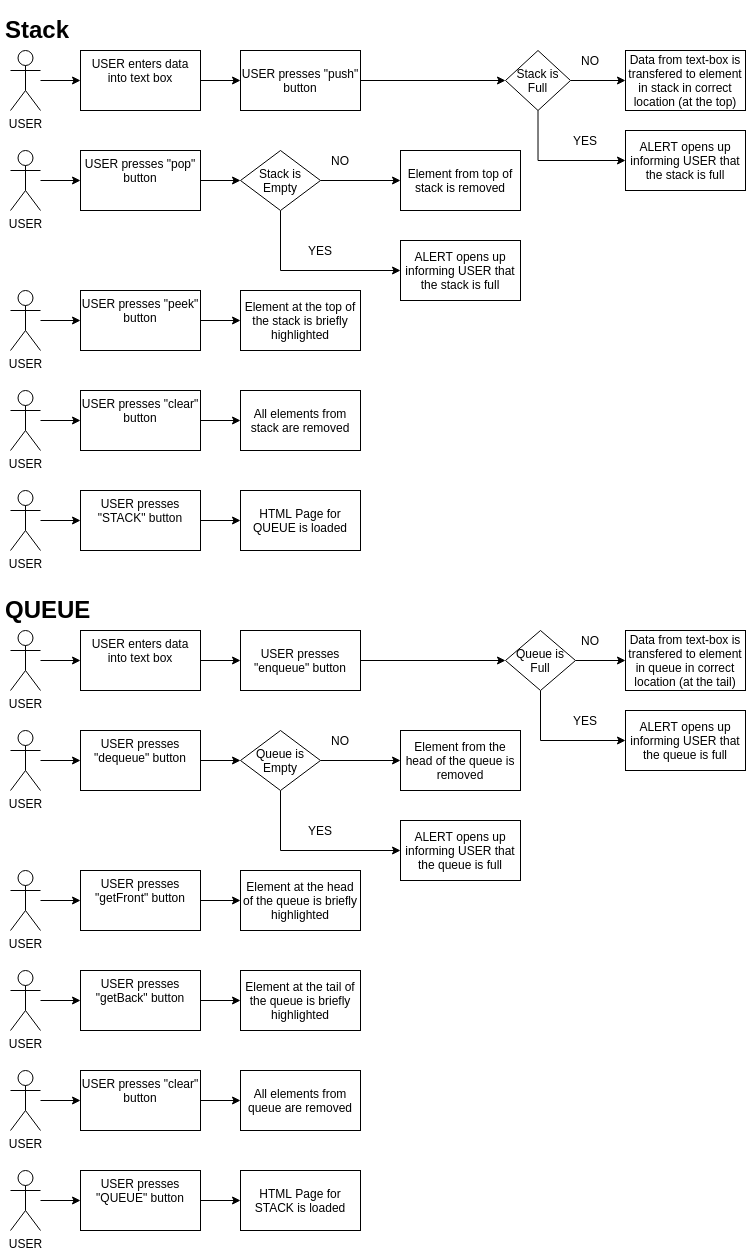

The diagram above was exported from draw.io. Its source (the exported page's mxGraphModel, read from the mxfile embedded in the PNG):
<mxGraphModel dx="1004" dy="550" grid="1" gridSize="10" guides="1" tooltips="1" connect="1" arrows="1" fold="1" page="1" pageScale="1" pageWidth="850" pageHeight="1100" background="#FFFFFF" math="0" shadow="0">
  <root>
    <mxCell id="0" />
    <mxCell id="1" parent="0" />
    <mxCell id="4" style="edgeStyle=orthogonalEdgeStyle;rounded=0;orthogonalLoop=1;jettySize=auto;html=1;exitX=0.5;exitY=1;exitDx=0;exitDy=0;" parent="1" edge="1">
      <mxGeometry relative="1" as="geometry">
        <mxPoint x="100" y="120" as="sourcePoint" />
        <mxPoint x="100" y="120" as="targetPoint" />
      </mxGeometry>
    </mxCell>
    <mxCell id="9" value="" style="edgeStyle=orthogonalEdgeStyle;rounded=0;orthogonalLoop=1;jettySize=auto;html=1;" parent="1" source="5" target="8" edge="1">
      <mxGeometry relative="1" as="geometry" />
    </mxCell>
    <mxCell id="5" value="USER" style="shape=umlActor;verticalLabelPosition=bottom;verticalAlign=top;html=1;outlineConnect=0;" parent="1" vertex="1">
      <mxGeometry x="10" y="50" width="30" height="60" as="geometry" />
    </mxCell>
    <mxCell id="11" style="edgeStyle=orthogonalEdgeStyle;rounded=0;orthogonalLoop=1;jettySize=auto;html=1;exitX=1;exitY=0.5;exitDx=0;exitDy=0;entryX=0;entryY=0.5;entryDx=0;entryDy=0;" parent="1" source="8" target="10" edge="1">
      <mxGeometry relative="1" as="geometry" />
    </mxCell>
    <mxCell id="8" value="USER enters data into text box" style="whiteSpace=wrap;html=1;verticalAlign=top;" parent="1" vertex="1">
      <mxGeometry x="80" y="50" width="120" height="60" as="geometry" />
    </mxCell>
    <mxCell id="44" value="" style="edgeStyle=orthogonalEdgeStyle;rounded=0;orthogonalLoop=1;jettySize=auto;html=1;" edge="1" parent="1" source="10" target="41">
      <mxGeometry relative="1" as="geometry" />
    </mxCell>
    <mxCell id="10" value="USER presses &quot;push&quot; button" style="rounded=0;whiteSpace=wrap;html=1;" parent="1" vertex="1">
      <mxGeometry x="240" y="50" width="120" height="60" as="geometry" />
    </mxCell>
    <mxCell id="12" value="Data from text-box is transfered to element in stack in correct location (at the top)" style="rounded=0;whiteSpace=wrap;html=1;" parent="1" vertex="1">
      <mxGeometry x="625" y="50" width="120" height="60" as="geometry" />
    </mxCell>
    <mxCell id="14" style="edgeStyle=orthogonalEdgeStyle;rounded=0;orthogonalLoop=1;jettySize=auto;html=1;exitX=0.5;exitY=1;exitDx=0;exitDy=0;" edge="1" parent="1">
      <mxGeometry relative="1" as="geometry">
        <mxPoint x="100" y="220" as="sourcePoint" />
        <mxPoint x="100" y="220" as="targetPoint" />
      </mxGeometry>
    </mxCell>
    <mxCell id="15" value="" style="edgeStyle=orthogonalEdgeStyle;rounded=0;orthogonalLoop=1;jettySize=auto;html=1;" edge="1" source="16" target="18" parent="1">
      <mxGeometry relative="1" as="geometry" />
    </mxCell>
    <mxCell id="16" value="USER" style="shape=umlActor;verticalLabelPosition=bottom;verticalAlign=top;html=1;outlineConnect=0;" vertex="1" parent="1">
      <mxGeometry x="10" y="150" width="30" height="60" as="geometry" />
    </mxCell>
    <mxCell id="53" style="edgeStyle=orthogonalEdgeStyle;rounded=0;orthogonalLoop=1;jettySize=auto;html=1;exitX=1;exitY=0.5;exitDx=0;exitDy=0;entryX=0;entryY=0.5;entryDx=0;entryDy=0;" edge="1" parent="1" source="18" target="51">
      <mxGeometry relative="1" as="geometry" />
    </mxCell>
    <mxCell id="18" value="USER presses &quot;pop&quot; button" style="whiteSpace=wrap;html=1;verticalAlign=top;" vertex="1" parent="1">
      <mxGeometry x="80" y="150" width="120" height="60" as="geometry" />
    </mxCell>
    <mxCell id="20" value="Element from top of stack is removed" style="rounded=0;whiteSpace=wrap;html=1;" vertex="1" parent="1">
      <mxGeometry x="400" y="150" width="120" height="60" as="geometry" />
    </mxCell>
    <mxCell id="22" style="edgeStyle=orthogonalEdgeStyle;rounded=0;orthogonalLoop=1;jettySize=auto;html=1;exitX=0.5;exitY=1;exitDx=0;exitDy=0;" edge="1" parent="1">
      <mxGeometry relative="1" as="geometry">
        <mxPoint x="100" y="360" as="sourcePoint" />
        <mxPoint x="100" y="360" as="targetPoint" />
      </mxGeometry>
    </mxCell>
    <mxCell id="23" value="" style="edgeStyle=orthogonalEdgeStyle;rounded=0;orthogonalLoop=1;jettySize=auto;html=1;" edge="1" source="24" target="26" parent="1">
      <mxGeometry relative="1" as="geometry" />
    </mxCell>
    <mxCell id="24" value="USER" style="shape=umlActor;verticalLabelPosition=bottom;verticalAlign=top;html=1;outlineConnect=0;" vertex="1" parent="1">
      <mxGeometry x="10" y="290" width="30" height="60" as="geometry" />
    </mxCell>
    <mxCell id="25" style="edgeStyle=orthogonalEdgeStyle;rounded=0;orthogonalLoop=1;jettySize=auto;html=1;exitX=1;exitY=0.5;exitDx=0;exitDy=0;entryX=0;entryY=0.5;entryDx=0;entryDy=0;" edge="1" source="26" target="27" parent="1">
      <mxGeometry relative="1" as="geometry" />
    </mxCell>
    <mxCell id="26" value="USER presses &quot;peek&quot; button" style="whiteSpace=wrap;html=1;verticalAlign=top;" vertex="1" parent="1">
      <mxGeometry x="80" y="290" width="120" height="60" as="geometry" />
    </mxCell>
    <mxCell id="27" value="Element at the top of the stack is briefly highlighted" style="rounded=0;whiteSpace=wrap;html=1;" vertex="1" parent="1">
      <mxGeometry x="240" y="290" width="120" height="60" as="geometry" />
    </mxCell>
    <mxCell id="28" style="edgeStyle=orthogonalEdgeStyle;rounded=0;orthogonalLoop=1;jettySize=auto;html=1;exitX=0.5;exitY=1;exitDx=0;exitDy=0;" edge="1" parent="1">
      <mxGeometry relative="1" as="geometry">
        <mxPoint x="100" y="560" as="sourcePoint" />
        <mxPoint x="100" y="560" as="targetPoint" />
      </mxGeometry>
    </mxCell>
    <mxCell id="29" value="" style="edgeStyle=orthogonalEdgeStyle;rounded=0;orthogonalLoop=1;jettySize=auto;html=1;" edge="1" source="30" target="32" parent="1">
      <mxGeometry relative="1" as="geometry" />
    </mxCell>
    <mxCell id="30" value="USER" style="shape=umlActor;verticalLabelPosition=bottom;verticalAlign=top;html=1;outlineConnect=0;" vertex="1" parent="1">
      <mxGeometry x="10" y="490" width="30" height="60" as="geometry" />
    </mxCell>
    <mxCell id="31" style="edgeStyle=orthogonalEdgeStyle;rounded=0;orthogonalLoop=1;jettySize=auto;html=1;exitX=1;exitY=0.5;exitDx=0;exitDy=0;entryX=0;entryY=0.5;entryDx=0;entryDy=0;" edge="1" source="32" target="33" parent="1">
      <mxGeometry relative="1" as="geometry" />
    </mxCell>
    <mxCell id="32" value="USER presses &quot;STACK&quot; button" style="whiteSpace=wrap;html=1;verticalAlign=top;" vertex="1" parent="1">
      <mxGeometry x="80" y="490" width="120" height="60" as="geometry" />
    </mxCell>
    <mxCell id="33" value="HTML Page for QUEUE is loaded" style="rounded=0;whiteSpace=wrap;html=1;" vertex="1" parent="1">
      <mxGeometry x="240" y="490" width="120" height="60" as="geometry" />
    </mxCell>
    <mxCell id="34" value="NO" style="text;html=1;strokeColor=none;fillColor=none;align=center;verticalAlign=middle;whiteSpace=wrap;rounded=0;" vertex="1" parent="1">
      <mxGeometry x="570" y="50" width="40" height="20" as="geometry" />
    </mxCell>
    <mxCell id="35" style="edgeStyle=orthogonalEdgeStyle;rounded=0;orthogonalLoop=1;jettySize=auto;html=1;exitX=0.5;exitY=1;exitDx=0;exitDy=0;" edge="1" parent="1">
      <mxGeometry relative="1" as="geometry">
        <mxPoint x="100" y="460" as="sourcePoint" />
        <mxPoint x="100" y="460" as="targetPoint" />
      </mxGeometry>
    </mxCell>
    <mxCell id="36" value="" style="edgeStyle=orthogonalEdgeStyle;rounded=0;orthogonalLoop=1;jettySize=auto;html=1;" edge="1" source="37" target="39" parent="1">
      <mxGeometry relative="1" as="geometry" />
    </mxCell>
    <mxCell id="37" value="USER" style="shape=umlActor;verticalLabelPosition=bottom;verticalAlign=top;html=1;outlineConnect=0;" vertex="1" parent="1">
      <mxGeometry x="10" y="390" width="30" height="60" as="geometry" />
    </mxCell>
    <mxCell id="38" style="edgeStyle=orthogonalEdgeStyle;rounded=0;orthogonalLoop=1;jettySize=auto;html=1;exitX=1;exitY=0.5;exitDx=0;exitDy=0;entryX=0;entryY=0.5;entryDx=0;entryDy=0;" edge="1" source="39" target="40" parent="1">
      <mxGeometry relative="1" as="geometry" />
    </mxCell>
    <mxCell id="39" value="USER presses &quot;clear&quot; button" style="whiteSpace=wrap;html=1;verticalAlign=top;" vertex="1" parent="1">
      <mxGeometry x="80" y="390" width="120" height="60" as="geometry" />
    </mxCell>
    <mxCell id="40" value="All elements from stack are removed" style="rounded=0;whiteSpace=wrap;html=1;" vertex="1" parent="1">
      <mxGeometry x="240" y="390" width="120" height="60" as="geometry" />
    </mxCell>
    <mxCell id="45" value="" style="edgeStyle=orthogonalEdgeStyle;rounded=0;orthogonalLoop=1;jettySize=auto;html=1;" edge="1" parent="1" source="41" target="12">
      <mxGeometry relative="1" as="geometry" />
    </mxCell>
    <mxCell id="46" style="edgeStyle=orthogonalEdgeStyle;rounded=0;orthogonalLoop=1;jettySize=auto;html=1;exitX=0.5;exitY=1;exitDx=0;exitDy=0;entryX=0;entryY=0.5;entryDx=0;entryDy=0;" edge="1" parent="1" source="41" target="43">
      <mxGeometry relative="1" as="geometry" />
    </mxCell>
    <mxCell id="41" value="Stack is Full" style="rhombus;whiteSpace=wrap;html=1;" vertex="1" parent="1">
      <mxGeometry x="505" y="50" width="65" height="60" as="geometry" />
    </mxCell>
    <mxCell id="43" value="ALERT opens up informing USER that the stack is full" style="rounded=0;whiteSpace=wrap;html=1;" vertex="1" parent="1">
      <mxGeometry x="625" y="130" width="120" height="60" as="geometry" />
    </mxCell>
    <mxCell id="47" value="&lt;h1&gt;Stack&lt;/h1&gt;" style="text;html=1;spacing=5;spacingTop=-20;whiteSpace=wrap;overflow=hidden;rounded=0;" vertex="1" parent="1">
      <mxGeometry y="10" width="80" height="40" as="geometry" />
    </mxCell>
    <mxCell id="49" value="YES" style="text;html=1;strokeColor=none;fillColor=none;align=center;verticalAlign=middle;whiteSpace=wrap;rounded=0;" vertex="1" parent="1">
      <mxGeometry x="565" y="130" width="40" height="20" as="geometry" />
    </mxCell>
    <mxCell id="52" style="edgeStyle=orthogonalEdgeStyle;rounded=0;orthogonalLoop=1;jettySize=auto;html=1;exitX=1;exitY=0.5;exitDx=0;exitDy=0;entryX=0;entryY=0.5;entryDx=0;entryDy=0;" edge="1" parent="1" source="51" target="20">
      <mxGeometry relative="1" as="geometry" />
    </mxCell>
    <mxCell id="55" style="edgeStyle=orthogonalEdgeStyle;rounded=0;orthogonalLoop=1;jettySize=auto;html=1;exitX=0.5;exitY=1;exitDx=0;exitDy=0;entryX=0;entryY=0.5;entryDx=0;entryDy=0;" edge="1" parent="1" source="51" target="54">
      <mxGeometry relative="1" as="geometry" />
    </mxCell>
    <mxCell id="51" value="Stack is Empty" style="rhombus;whiteSpace=wrap;html=1;" vertex="1" parent="1">
      <mxGeometry x="240" y="150" width="80" height="60" as="geometry" />
    </mxCell>
    <mxCell id="54" value="ALERT opens up informing USER that the stack is full" style="rounded=0;whiteSpace=wrap;html=1;" vertex="1" parent="1">
      <mxGeometry x="400" y="240" width="120" height="60" as="geometry" />
    </mxCell>
    <mxCell id="56" value="YES" style="text;html=1;strokeColor=none;fillColor=none;align=center;verticalAlign=middle;whiteSpace=wrap;rounded=0;" vertex="1" parent="1">
      <mxGeometry x="300" y="240" width="40" height="20" as="geometry" />
    </mxCell>
    <mxCell id="57" value="NO" style="text;html=1;strokeColor=none;fillColor=none;align=center;verticalAlign=middle;whiteSpace=wrap;rounded=0;" vertex="1" parent="1">
      <mxGeometry x="320" y="150" width="40" height="20" as="geometry" />
    </mxCell>
    <mxCell id="59" style="edgeStyle=orthogonalEdgeStyle;rounded=0;orthogonalLoop=1;jettySize=auto;html=1;exitX=0.5;exitY=1;exitDx=0;exitDy=0;" edge="1" parent="1">
      <mxGeometry relative="1" as="geometry">
        <mxPoint x="100" y="700" as="sourcePoint" />
        <mxPoint x="100" y="700" as="targetPoint" />
      </mxGeometry>
    </mxCell>
    <mxCell id="60" value="" style="edgeStyle=orthogonalEdgeStyle;rounded=0;orthogonalLoop=1;jettySize=auto;html=1;" edge="1" source="61" target="63" parent="1">
      <mxGeometry relative="1" as="geometry" />
    </mxCell>
    <mxCell id="61" value="USER" style="shape=umlActor;verticalLabelPosition=bottom;verticalAlign=top;html=1;outlineConnect=0;" vertex="1" parent="1">
      <mxGeometry x="10" y="630" width="30" height="60" as="geometry" />
    </mxCell>
    <mxCell id="62" style="edgeStyle=orthogonalEdgeStyle;rounded=0;orthogonalLoop=1;jettySize=auto;html=1;exitX=1;exitY=0.5;exitDx=0;exitDy=0;entryX=0;entryY=0.5;entryDx=0;entryDy=0;" edge="1" source="63" target="65" parent="1">
      <mxGeometry relative="1" as="geometry" />
    </mxCell>
    <mxCell id="63" value="USER enters data into text box" style="whiteSpace=wrap;html=1;verticalAlign=top;" vertex="1" parent="1">
      <mxGeometry x="80" y="630" width="120" height="60" as="geometry" />
    </mxCell>
    <mxCell id="64" value="" style="edgeStyle=orthogonalEdgeStyle;rounded=0;orthogonalLoop=1;jettySize=auto;html=1;" edge="1" source="65" target="94" parent="1">
      <mxGeometry relative="1" as="geometry" />
    </mxCell>
    <mxCell id="65" value="USER presses &quot;enqueue&quot; button" style="rounded=0;whiteSpace=wrap;html=1;" vertex="1" parent="1">
      <mxGeometry x="240" y="630" width="120" height="60" as="geometry" />
    </mxCell>
    <mxCell id="66" value="Data from text-box is transfered to element in queue in correct location (at the tail)" style="rounded=0;whiteSpace=wrap;html=1;" vertex="1" parent="1">
      <mxGeometry x="625" y="630" width="120" height="60" as="geometry" />
    </mxCell>
    <mxCell id="67" style="edgeStyle=orthogonalEdgeStyle;rounded=0;orthogonalLoop=1;jettySize=auto;html=1;exitX=0.5;exitY=1;exitDx=0;exitDy=0;" edge="1" parent="1">
      <mxGeometry relative="1" as="geometry">
        <mxPoint x="100" y="800" as="sourcePoint" />
        <mxPoint x="100" y="800" as="targetPoint" />
      </mxGeometry>
    </mxCell>
    <mxCell id="68" value="" style="edgeStyle=orthogonalEdgeStyle;rounded=0;orthogonalLoop=1;jettySize=auto;html=1;" edge="1" source="69" target="71" parent="1">
      <mxGeometry relative="1" as="geometry" />
    </mxCell>
    <mxCell id="69" value="USER" style="shape=umlActor;verticalLabelPosition=bottom;verticalAlign=top;html=1;outlineConnect=0;" vertex="1" parent="1">
      <mxGeometry x="10" y="730" width="30" height="60" as="geometry" />
    </mxCell>
    <mxCell id="70" style="edgeStyle=orthogonalEdgeStyle;rounded=0;orthogonalLoop=1;jettySize=auto;html=1;exitX=1;exitY=0.5;exitDx=0;exitDy=0;entryX=0;entryY=0.5;entryDx=0;entryDy=0;" edge="1" source="71" target="100" parent="1">
      <mxGeometry relative="1" as="geometry" />
    </mxCell>
    <mxCell id="71" value="USER presses &quot;dequeue&quot; button" style="whiteSpace=wrap;html=1;verticalAlign=top;" vertex="1" parent="1">
      <mxGeometry x="80" y="730" width="120" height="60" as="geometry" />
    </mxCell>
    <mxCell id="72" value="Element from the head of the queue is removed" style="rounded=0;whiteSpace=wrap;html=1;" vertex="1" parent="1">
      <mxGeometry x="400" y="730" width="120" height="60" as="geometry" />
    </mxCell>
    <mxCell id="73" style="edgeStyle=orthogonalEdgeStyle;rounded=0;orthogonalLoop=1;jettySize=auto;html=1;exitX=0.5;exitY=1;exitDx=0;exitDy=0;" edge="1" parent="1">
      <mxGeometry relative="1" as="geometry">
        <mxPoint x="100" y="940" as="sourcePoint" />
        <mxPoint x="100" y="940" as="targetPoint" />
      </mxGeometry>
    </mxCell>
    <mxCell id="74" value="" style="edgeStyle=orthogonalEdgeStyle;rounded=0;orthogonalLoop=1;jettySize=auto;html=1;" edge="1" source="75" target="77" parent="1">
      <mxGeometry relative="1" as="geometry" />
    </mxCell>
    <mxCell id="75" value="USER" style="shape=umlActor;verticalLabelPosition=bottom;verticalAlign=top;html=1;outlineConnect=0;" vertex="1" parent="1">
      <mxGeometry x="10" y="870" width="30" height="60" as="geometry" />
    </mxCell>
    <mxCell id="76" style="edgeStyle=orthogonalEdgeStyle;rounded=0;orthogonalLoop=1;jettySize=auto;html=1;exitX=1;exitY=0.5;exitDx=0;exitDy=0;entryX=0;entryY=0.5;entryDx=0;entryDy=0;" edge="1" source="77" target="78" parent="1">
      <mxGeometry relative="1" as="geometry" />
    </mxCell>
    <mxCell id="77" value="USER presses &quot;getFront&quot; button" style="whiteSpace=wrap;html=1;verticalAlign=top;" vertex="1" parent="1">
      <mxGeometry x="80" y="870" width="120" height="60" as="geometry" />
    </mxCell>
    <mxCell id="78" value="Element at the head of the queue is briefly highlighted" style="rounded=0;whiteSpace=wrap;html=1;" vertex="1" parent="1">
      <mxGeometry x="240" y="870" width="120" height="60" as="geometry" />
    </mxCell>
    <mxCell id="79" style="edgeStyle=orthogonalEdgeStyle;rounded=0;orthogonalLoop=1;jettySize=auto;html=1;exitX=0.5;exitY=1;exitDx=0;exitDy=0;" edge="1" parent="1">
      <mxGeometry relative="1" as="geometry">
        <mxPoint x="100" y="1240" as="sourcePoint" />
        <mxPoint x="100" y="1240" as="targetPoint" />
      </mxGeometry>
    </mxCell>
    <mxCell id="80" value="" style="edgeStyle=orthogonalEdgeStyle;rounded=0;orthogonalLoop=1;jettySize=auto;html=1;" edge="1" source="81" target="83" parent="1">
      <mxGeometry relative="1" as="geometry" />
    </mxCell>
    <mxCell id="81" value="USER" style="shape=umlActor;verticalLabelPosition=bottom;verticalAlign=top;html=1;outlineConnect=0;" vertex="1" parent="1">
      <mxGeometry x="10" y="1170" width="30" height="60" as="geometry" />
    </mxCell>
    <mxCell id="82" style="edgeStyle=orthogonalEdgeStyle;rounded=0;orthogonalLoop=1;jettySize=auto;html=1;exitX=1;exitY=0.5;exitDx=0;exitDy=0;entryX=0;entryY=0.5;entryDx=0;entryDy=0;" edge="1" source="83" target="84" parent="1">
      <mxGeometry relative="1" as="geometry" />
    </mxCell>
    <mxCell id="83" value="USER presses &quot;QUEUE&quot; button" style="whiteSpace=wrap;html=1;verticalAlign=top;" vertex="1" parent="1">
      <mxGeometry x="80" y="1170" width="120" height="60" as="geometry" />
    </mxCell>
    <mxCell id="84" value="HTML Page for STACK is loaded" style="rounded=0;whiteSpace=wrap;html=1;" vertex="1" parent="1">
      <mxGeometry x="240" y="1170" width="120" height="60" as="geometry" />
    </mxCell>
    <mxCell id="85" value="NO" style="text;html=1;strokeColor=none;fillColor=none;align=center;verticalAlign=middle;whiteSpace=wrap;rounded=0;" vertex="1" parent="1">
      <mxGeometry x="570" y="630" width="40" height="20" as="geometry" />
    </mxCell>
    <mxCell id="86" style="edgeStyle=orthogonalEdgeStyle;rounded=0;orthogonalLoop=1;jettySize=auto;html=1;exitX=0.5;exitY=1;exitDx=0;exitDy=0;" edge="1" parent="1">
      <mxGeometry relative="1" as="geometry">
        <mxPoint x="100" y="1140" as="sourcePoint" />
        <mxPoint x="100" y="1140" as="targetPoint" />
      </mxGeometry>
    </mxCell>
    <mxCell id="87" value="" style="edgeStyle=orthogonalEdgeStyle;rounded=0;orthogonalLoop=1;jettySize=auto;html=1;" edge="1" source="88" target="90" parent="1">
      <mxGeometry relative="1" as="geometry" />
    </mxCell>
    <mxCell id="88" value="USER" style="shape=umlActor;verticalLabelPosition=bottom;verticalAlign=top;html=1;outlineConnect=0;" vertex="1" parent="1">
      <mxGeometry x="10" y="1070" width="30" height="60" as="geometry" />
    </mxCell>
    <mxCell id="89" style="edgeStyle=orthogonalEdgeStyle;rounded=0;orthogonalLoop=1;jettySize=auto;html=1;exitX=1;exitY=0.5;exitDx=0;exitDy=0;entryX=0;entryY=0.5;entryDx=0;entryDy=0;" edge="1" source="90" target="91" parent="1">
      <mxGeometry relative="1" as="geometry" />
    </mxCell>
    <mxCell id="90" value="USER presses &quot;clear&quot; button" style="whiteSpace=wrap;html=1;verticalAlign=top;" vertex="1" parent="1">
      <mxGeometry x="80" y="1070" width="120" height="60" as="geometry" />
    </mxCell>
    <mxCell id="91" value="All elements from queue are removed" style="rounded=0;whiteSpace=wrap;html=1;" vertex="1" parent="1">
      <mxGeometry x="240" y="1070" width="120" height="60" as="geometry" />
    </mxCell>
    <mxCell id="92" value="" style="edgeStyle=orthogonalEdgeStyle;rounded=0;orthogonalLoop=1;jettySize=auto;html=1;" edge="1" source="94" target="66" parent="1">
      <mxGeometry relative="1" as="geometry" />
    </mxCell>
    <mxCell id="93" style="edgeStyle=orthogonalEdgeStyle;rounded=0;orthogonalLoop=1;jettySize=auto;html=1;exitX=0.5;exitY=1;exitDx=0;exitDy=0;entryX=0;entryY=0.5;entryDx=0;entryDy=0;" edge="1" source="94" target="95" parent="1">
      <mxGeometry relative="1" as="geometry" />
    </mxCell>
    <mxCell id="94" value="Queue is Full" style="rhombus;whiteSpace=wrap;html=1;" vertex="1" parent="1">
      <mxGeometry x="505" y="630" width="70" height="60" as="geometry" />
    </mxCell>
    <mxCell id="95" value="ALERT opens up informing USER that the queue is full" style="rounded=0;whiteSpace=wrap;html=1;" vertex="1" parent="1">
      <mxGeometry x="625" y="710" width="120" height="60" as="geometry" />
    </mxCell>
    <mxCell id="96" value="&lt;h1&gt;QUEUE&lt;/h1&gt;" style="text;html=1;strokeColor=none;fillColor=none;spacing=5;spacingTop=-20;whiteSpace=wrap;overflow=hidden;rounded=0;" vertex="1" parent="1">
      <mxGeometry y="590" width="100" height="40" as="geometry" />
    </mxCell>
    <mxCell id="97" value="YES" style="text;html=1;strokeColor=none;fillColor=none;align=center;verticalAlign=middle;whiteSpace=wrap;rounded=0;" vertex="1" parent="1">
      <mxGeometry x="565" y="710" width="40" height="20" as="geometry" />
    </mxCell>
    <mxCell id="98" style="edgeStyle=orthogonalEdgeStyle;rounded=0;orthogonalLoop=1;jettySize=auto;html=1;exitX=1;exitY=0.5;exitDx=0;exitDy=0;entryX=0;entryY=0.5;entryDx=0;entryDy=0;" edge="1" source="100" target="72" parent="1">
      <mxGeometry relative="1" as="geometry" />
    </mxCell>
    <mxCell id="99" style="edgeStyle=orthogonalEdgeStyle;rounded=0;orthogonalLoop=1;jettySize=auto;html=1;exitX=0.5;exitY=1;exitDx=0;exitDy=0;entryX=0;entryY=0.5;entryDx=0;entryDy=0;" edge="1" source="100" target="101" parent="1">
      <mxGeometry relative="1" as="geometry" />
    </mxCell>
    <mxCell id="100" value="Queue is Empty" style="rhombus;whiteSpace=wrap;html=1;" vertex="1" parent="1">
      <mxGeometry x="240" y="730" width="80" height="60" as="geometry" />
    </mxCell>
    <mxCell id="101" value="ALERT opens up informing USER that the queue is full" style="rounded=0;whiteSpace=wrap;html=1;" vertex="1" parent="1">
      <mxGeometry x="400" y="820" width="120" height="60" as="geometry" />
    </mxCell>
    <mxCell id="102" value="YES" style="text;html=1;strokeColor=none;fillColor=none;align=center;verticalAlign=middle;whiteSpace=wrap;rounded=0;" vertex="1" parent="1">
      <mxGeometry x="300" y="820" width="40" height="20" as="geometry" />
    </mxCell>
    <mxCell id="103" value="NO" style="text;html=1;strokeColor=none;fillColor=none;align=center;verticalAlign=middle;whiteSpace=wrap;rounded=0;" vertex="1" parent="1">
      <mxGeometry x="320" y="730" width="40" height="20" as="geometry" />
    </mxCell>
    <mxCell id="105" style="edgeStyle=orthogonalEdgeStyle;rounded=0;orthogonalLoop=1;jettySize=auto;html=1;exitX=0.5;exitY=1;exitDx=0;exitDy=0;" edge="1" parent="1">
      <mxGeometry relative="1" as="geometry">
        <mxPoint x="100" y="1040" as="sourcePoint" />
        <mxPoint x="100" y="1040" as="targetPoint" />
      </mxGeometry>
    </mxCell>
    <mxCell id="106" value="" style="edgeStyle=orthogonalEdgeStyle;rounded=0;orthogonalLoop=1;jettySize=auto;html=1;" edge="1" source="107" target="109" parent="1">
      <mxGeometry relative="1" as="geometry" />
    </mxCell>
    <mxCell id="107" value="USER" style="shape=umlActor;verticalLabelPosition=bottom;verticalAlign=top;html=1;outlineConnect=0;" vertex="1" parent="1">
      <mxGeometry x="10" y="970" width="30" height="60" as="geometry" />
    </mxCell>
    <mxCell id="108" style="edgeStyle=orthogonalEdgeStyle;rounded=0;orthogonalLoop=1;jettySize=auto;html=1;exitX=1;exitY=0.5;exitDx=0;exitDy=0;entryX=0;entryY=0.5;entryDx=0;entryDy=0;" edge="1" source="109" parent="1">
      <mxGeometry relative="1" as="geometry">
        <mxPoint x="240" y="1000" as="targetPoint" />
      </mxGeometry>
    </mxCell>
    <mxCell id="109" value="USER presses &quot;getBack&quot; button" style="whiteSpace=wrap;html=1;verticalAlign=top;" vertex="1" parent="1">
      <mxGeometry x="80" y="970" width="120" height="60" as="geometry" />
    </mxCell>
    <mxCell id="110" value="Element at the tail of the queue is briefly highlighted" style="rounded=0;whiteSpace=wrap;html=1;" vertex="1" parent="1">
      <mxGeometry x="240" y="970" width="120" height="60" as="geometry" />
    </mxCell>
  </root>
</mxGraphModel>